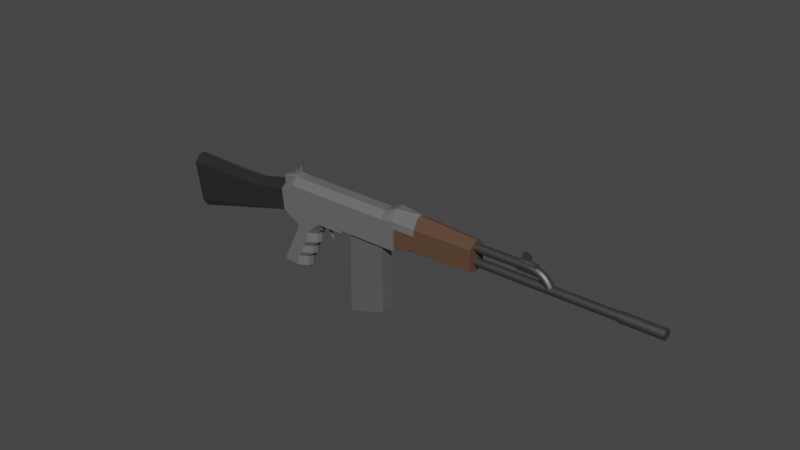 # Source: rifle.blend  (saved by Blender 2.91.10; exported with 4.5.12 LTS)
import bpy
from mathutils import Matrix  # noqa: F401  (used for matrix-valued properties, if any)

bpy.ops.wm.read_factory_settings(use_empty=True)
scene = bpy.context.scene
scene.name = 'Scene'

# ---- collections
col_collection = bpy.data.collections.new('Collection'); scene.collection.children.link(col_collection)

# ---- materials (node trees are filled in below, after node groups)
mat_material_001 = bpy.data.materials.new('Material.001')
mat_material_001.use_transparent_shadow = False
mat_material_004 = bpy.data.materials.new('Material.004')
mat_material_004.use_transparent_shadow = False
mat_material_003 = bpy.data.materials.new('Material.003')
mat_material_003.use_transparent_shadow = False
mat_material_002 = bpy.data.materials.new('Material.002')
mat_material_002.use_transparent_shadow = False
mat_material_005 = bpy.data.materials.new('Material.005')
mat_material_005.use_transparent_shadow = False
mat_material = bpy.data.materials.new('Material')
mat_material.use_transparent_shadow = False

# ---- material node trees
mat_material_001.use_nodes = True; mat_material_001.node_tree.nodes.clear()
_N = mat_material_001.node_tree.nodes; _L = mat_material_001.node_tree.links
n0 = _N.new('ShaderNodeBsdfPrincipled'); n0.name = 'Principled BSDF'; n0.location = (10, 300)
n0.distribution = 'GGX'
n0.subsurface_method = 'BURLEY'
n0.inputs[0].default_value = (0.237, 0.237, 0.237, 1.0)
n0.inputs[1].default_value = 0.5
n0.inputs[3].default_value = 1.45
n0.inputs[27].default_value = (0.0, 0.0, 0.0, 1.0)
n0.inputs[28].default_value = 1.0
n1 = _N.new('ShaderNodeOutputMaterial'); n1.name = 'Material Output'; n1.location = (300, 300)
_L.new(n0.outputs[0], n1.inputs[0])
n1.is_active_output = True
mat_material_004.use_nodes = True; mat_material_004.node_tree.nodes.clear()
_N = mat_material_004.node_tree.nodes; _L = mat_material_004.node_tree.links
n0 = _N.new('ShaderNodeBsdfPrincipled'); n0.name = 'Principled BSDF'; n0.location = (10, 300)
n0.distribution = 'GGX'
n0.subsurface_method = 'BURLEY'
n0.inputs[0].default_value = (0.1336, 0.1336, 0.1336, 1.0)
n0.inputs[1].default_value = 0.85
n0.inputs[3].default_value = 1.45
n0.inputs[27].default_value = (0.0, 0.0, 0.0, 1.0)
n0.inputs[28].default_value = 1.0
n1 = _N.new('ShaderNodeOutputMaterial'); n1.name = 'Material Output'; n1.location = (300, 300)
_L.new(n0.outputs[0], n1.inputs[0])
n1.is_active_output = True
mat_material_003.use_nodes = True; mat_material_003.node_tree.nodes.clear()
_N = mat_material_003.node_tree.nodes; _L = mat_material_003.node_tree.links
n0 = _N.new('ShaderNodeBsdfPrincipled'); n0.name = 'Principled BSDF'; n0.location = (10, 300)
n0.distribution = 'GGX'
n0.subsurface_method = 'BURLEY'
n0.inputs[0].default_value = (0.1088, 0.06238, 0.04026, 1.0)
n0.inputs[2].default_value = 1.0
n0.inputs[3].default_value = 1.45
n0.inputs[13].default_value = 0.0
n0.inputs[27].default_value = (0.0, 0.0, 0.0, 1.0)
n0.inputs[28].default_value = 1.0
n1 = _N.new('ShaderNodeOutputMaterial'); n1.name = 'Material Output'; n1.location = (300, 300)
_L.new(n0.outputs[0], n1.inputs[0])
n1.is_active_output = True
mat_material_002.use_nodes = True; mat_material_002.node_tree.nodes.clear()
_N = mat_material_002.node_tree.nodes; _L = mat_material_002.node_tree.links
n0 = _N.new('ShaderNodeBsdfPrincipled'); n0.name = 'Principled BSDF'; n0.location = (10, 300)
n0.distribution = 'GGX'
n0.subsurface_method = 'BURLEY'
n0.inputs[0].default_value = (0.1878, 0.1878, 0.1878, 1.0)
n0.inputs[1].default_value = 0.5
n0.inputs[3].default_value = 1.45
n0.inputs[27].default_value = (0.0, 0.0, 0.0, 1.0)
n0.inputs[28].default_value = 1.0
n1 = _N.new('ShaderNodeOutputMaterial'); n1.name = 'Material Output'; n1.location = (300, 300)
_L.new(n0.outputs[0], n1.inputs[0])
n1.is_active_output = True
mat_material_005.use_nodes = True; mat_material_005.node_tree.nodes.clear()
_N = mat_material_005.node_tree.nodes; _L = mat_material_005.node_tree.links
n0 = _N.new('ShaderNodeBsdfPrincipled'); n0.name = 'Principled BSDF'; n0.location = (10, 300)
n0.distribution = 'GGX'
n0.subsurface_method = 'BURLEY'
n0.inputs[0].default_value = (0.1401, 0.1401, 0.1401, 1.0)
n0.inputs[1].default_value = 0.85
n0.inputs[3].default_value = 1.45
n0.inputs[27].default_value = (0.0, 0.0, 0.0, 1.0)
n0.inputs[28].default_value = 1.0
n1 = _N.new('ShaderNodeOutputMaterial'); n1.name = 'Material Output'; n1.location = (300, 300)
_L.new(n0.outputs[0], n1.inputs[0])
n1.is_active_output = True
mat_material.use_nodes = True; mat_material.node_tree.nodes.clear()
_N = mat_material.node_tree.nodes; _L = mat_material.node_tree.links
n0 = _N.new('ShaderNodeBsdfPrincipled'); n0.name = 'Principled BSDF'; n0.location = (10, 300)
n0.distribution = 'GGX'
n0.subsurface_method = 'BURLEY'
n0.inputs[0].default_value = (0.04721, 0.04721, 0.04721, 1.0)
n0.inputs[1].default_value = 0.5
n0.inputs[2].default_value = 0.0
n0.inputs[3].default_value = 1.45
n0.inputs[27].default_value = (0.0, 0.0, 0.0, 1.0)
n0.inputs[28].default_value = 1.0
n1 = _N.new('ShaderNodeOutputMaterial'); n1.name = 'Material Output'; n1.location = (300, 300)
_L.new(n0.outputs[0], n1.inputs[0])
n1.is_active_output = True

# ---- world
world_world = bpy.data.worlds.new('World'); scene.world = world_world
world_world.use_nodes = True; world_world.node_tree.nodes.clear()
_N = world_world.node_tree.nodes; _L = world_world.node_tree.links
n0 = _N.new('ShaderNodeOutputWorld'); n0.name = 'World Output'; n0.location = (300, 300)
n1 = _N.new('ShaderNodeBackground'); n1.name = 'Background'; n1.location = (10, 300)
n1.inputs[0].default_value = (0.05088, 0.05088, 0.05088, 1.0)
_L.new(n1.outputs[0], n0.inputs[0])
n0.is_active_output = True
world_world.color = (0.05088, 0.05088, 0.05088)
world_world.use_sun_shadow = False
world_world.sun_shadow_jitter_overblur = 0.0

# ---- meshes
me_cube = bpy.data.meshes.new('Cube')
me_cube.from_pydata([(-1.047, -1.0, 0.1898), (-0.924, -1.0, 0.4646), (-1.047, 1.0, 0.1898), (-0.924, 1.0, 0.4646), (0.2502, -1.0, 0.4732), (0.1264, -1.0, 0.4629), (0.2502, 1.0, 0.4732), (0.1264, 1.0, 0.4629), (-0.8954, -1.0, -0.3387), (-0.8954, 1.0, -0.3387), (-0.7679, 1.0, -0.05779), (-1.064, 1.0, -0.3347), (-1.07, -1.0, 0.3928), (-1.07, 1.0, 0.3928), (-0.8641, -1.0, 0.08577), (-0.8641, 1.0, 0.08577), (-0.8364, 1.0, -0.1935), (-0.8364, -1.0, -0.1935), (-0.7679, -1.0, -0.05779), (-1.064, -1.0, -0.3347), (-0.8896, -1.0, -0.2423), (-0.8896, 1.0, -0.2423), (-0.8338, -1.0, -0.1161), (-0.8338, 1.0, -0.1161), (0.4816, -0.9255, 0.4741), (0.4816, 0.9255, 0.4741), (-0.3367, 1.0, 0.1702), (-0.3367, -1.0, 0.1702), (-0.7151, 1.0, 0.08929), (-0.7151, -1.0, 0.08929), (-0.77, 1.0, 0.03632), (-0.77, -1.0, 0.03632), (-0.616, -1.0, 0.1675), (-0.616, 1.0, 0.1675), (0.2616, -1.0, 0.2), (0.2616, 1.0, 0.2), (-0.327, 1.0, 0.2001), (-0.327, -1.0, 0.2001), (0.2615, -1.0, 0.4105), (0.2615, 1.0, 0.4105), (0.4802, -1.0, 0.4105), (0.4802, 1.0, 0.4105), (-1.047, 0.0, 0.1569), (-0.924, 0.0, 0.5404), (0.2502, 0.0, 0.5839), (0.1264, 0.0, 0.5328), (-1.134, 0.0, -0.3347), (-0.9007, 0.0, 0.08577), (-0.6719, 0.0, -0.05779), (-0.7994, 0.0, -0.3387), (-0.7404, 0.0, -0.1935), (-0.7937, 0.0, -0.2423), (-1.07, 0.0, 0.4702), (-0.7378, 0.0, -0.1161), (0.4816, 0.0, 0.5825), (-0.3367, 0.0, 0.1702), (-0.6192, 0.0, 0.08929), (-0.674, 0.0, 0.03632), (-0.616, 0.0, 0.1675), (0.2616, 0.0, 0.2), (-0.327, 0.0, 0.2001), (0.2615, 0.0, 0.4105), (0.4802, 0.0, 0.4105), (-0.924, 0.5, 0.5404), (0.2502, 0.5, 0.5839), (-1.07, 0.5, 0.4359), (-1.047, 0.5, 0.1681), (0.1264, 0.5, 0.5328), (-1.116, 0.5, -0.3347), (-0.8921, 0.5, 0.08577), (-0.6857, 0.5, -0.05779), (-0.8132, 0.5, -0.3387), (-0.7542, 0.5, -0.1935), (-0.8075, 0.5, -0.2423), (-0.7516, 0.5, -0.1161), (0.4816, 0.5, 0.5569), (-0.3367, 0.5, 0.1702), (-0.633, 0.5, 0.08929), (-0.6878, 0.5, 0.03632), (-0.616, 0.5, 0.1675), (0.2616, 0.5, 0.2), (-0.327, 0.5, 0.2001), (0.2615, 0.5, 0.4105), (0.4802, 0.5, 0.4105), (-1.047, -0.5, 0.1681), (0.1264, -0.5, 0.5328), (-1.116, -0.5, -0.3347), (-0.8921, -0.5, 0.08577), (-0.6857, -0.5, -0.05779), (-0.8132, -0.5, -0.3387), (-0.7542, -0.5, -0.1935), (-0.8075, -0.5, -0.2423), (-0.7516, -0.5, -0.1161), (0.4816, -0.5, 0.5569), (-0.3367, -0.5, 0.1702), (-0.633, -0.5, 0.08929), (-0.6878, -0.5, 0.03632), (-0.616, -0.5, 0.1675), (0.2616, -0.5, 0.2), (-0.327, -0.5, 0.2001), (0.2615, -0.5, 0.4105), (0.4802, -0.5, 0.4105), (-0.924, -0.5, 0.5404), (0.2502, -0.5, 0.5839), (-1.07, -0.5, 0.4359)], [], [(65, 63, 3, 13), (86, 89, 8, 19), (84, 87, 14, 0), (95, 97, 32, 29), (93, 103, 4, 24), (85, 102, 1, 5), (90, 92, 22, 17), (101, 93, 24, 40), (92, 88, 18, 22), (89, 91, 20, 8), (96, 95, 29, 31), (99, 98, 34, 37), (94, 99, 37, 27), (103, 85, 5, 4), (12, 0, 2, 13), (98, 100, 38, 34), (13, 65, 52, 104, 12), (97, 94, 27, 32), (91, 90, 17, 20), (87, 86, 19, 14), (88, 96, 31, 18), (100, 101, 40, 38), (82, 83, 62, 61), (70, 78, 57, 48), (69, 68, 46, 47), (73, 72, 50, 51), (79, 76, 55, 58), (80, 82, 61, 59), (64, 67, 45, 44), (76, 81, 60, 55), (81, 80, 59, 60), (78, 77, 56, 57), (71, 73, 51, 49), (74, 70, 48, 53), (83, 75, 54, 62), (72, 74, 53, 50), (67, 63, 43, 45), (75, 64, 44, 54), (77, 79, 58, 56), (66, 69, 47, 42), (68, 71, 49, 46), (104, 102, 43, 52), (11, 9, 71, 68), (2, 15, 69, 66), (28, 33, 79, 77), (25, 6, 64, 75), (7, 3, 63, 67), (16, 23, 74, 72), (41, 25, 75, 83), (23, 10, 70, 74), (9, 21, 73, 71), (30, 28, 77, 78), (36, 35, 80, 81), (26, 36, 81, 76), (6, 7, 67, 64), (35, 39, 82, 80), (33, 26, 76, 79), (21, 16, 72, 73), (15, 11, 68, 69), (10, 30, 78, 70), (39, 41, 83, 82), (52, 43, 63, 65), (12, 1, 102, 104), (61, 62, 101, 100), (48, 57, 96, 88), (47, 46, 86, 87), (51, 50, 90, 91), (58, 55, 94, 97), (59, 61, 100, 98), (44, 45, 85, 103), (55, 60, 99, 94), (60, 59, 98, 99), (57, 56, 95, 96), (49, 51, 91, 89), (53, 48, 88, 92), (62, 54, 93, 101), (50, 53, 92, 90), (45, 43, 102, 85), (54, 44, 103, 93), (56, 58, 97, 95), (42, 47, 87, 84), (46, 49, 89, 86), (84, 0, 2, 66, 42), (1, 12, 0, 14, 19, 8, 20, 17, 22, 18, 31, 29, 32, 27, 37, 34, 38, 40, 24, 4, 5), (15, 2, 13, 3, 7, 6, 25, 41, 39, 35, 36, 26, 33, 28, 30, 10, 23, 16, 21, 9, 11)])
_uv = me_cube.uv_layers.new(name='UVMap')
_uv.uv.foreach_set('vector', [0.5627, 0.1875, 0.625, 0.1875, 0.625, 0.25, 0.5627, 0.25, 0.2812, 0.6875, 0.3125, 0.6875, 0.3125, 0.75, 0.2812, 0.75, 0.125, 0.6875, 0.25, 0.6875, 0.25, 0.75, 0.125, 0.75, 0.3477, 0.6875, 0.3496, 0.6875, 0.3496, 0.75, 0.3477, 0.75, 0.3594, 0.6875, 0.375, 0.6875, 0.375, 0.75, 0.3594, 0.75, 0.625, 0.6875, 0.875, 0.6875, 0.875, 0.75, 0.625, 0.75, 0.3281, 0.6875, 0.3359, 0.6875, 0.3359, 0.75, 0.3281, 0.75, 0.3584, 0.6875, 0.3594, 0.6875, 0.3594, 0.75, 0.3584, 0.75, 0.3359, 0.6875, 0.3438, 0.6875, 0.3438, 0.75, 0.3359, 0.75, 0.3125, 0.6875, 0.3203, 0.6875, 0.3203, 0.75, 0.3125, 0.75, 0.3457, 0.6875, 0.3477, 0.6875, 0.3477, 0.75, 0.3457, 0.75, 0.3535, 0.6875, 0.3555, 0.6875, 0.3555, 0.75, 0.3535, 0.75, 0.3516, 0.6875, 0.3535, 0.6875, 0.3535, 0.75, 0.3516, 0.75, 0.375, 0.6875, 0.625, 0.6875, 0.625, 0.75, 0.375, 0.75, 0.0, 0.0, 0.0, 0.0, 0.0, 0.0, 0.0, 0.0, 0.3555, 0.6875, 0.3574, 0.6875, 0.3574, 0.75, 0.3555, 0.75, 0.5627, 0.25, 0.5627, 0.1875, 0.5627, 0.125, 0.5627, 0.0625, 0.5627, 0.0, 0.3496, 0.6875, 0.3516, 0.6875, 0.3516, 0.75, 0.3496, 0.75, 0.3203, 0.6875, 0.3281, 0.6875, 0.3281, 0.75, 0.3203, 0.75, 0.25, 0.6875, 0.2812, 0.6875, 0.2812, 0.75, 0.25, 0.75, 0.3438, 0.6875, 0.3457, 0.6875, 0.3457, 0.75, 0.3438, 0.75, 0.3574, 0.6875, 0.3584, 0.6875, 0.3584, 0.75, 0.3574, 0.75, 0.3574, 0.5625, 0.3584, 0.5625, 0.3584, 0.625, 0.3574, 0.625, 0.3438, 0.5625, 0.3457, 0.5625, 0.3457, 0.625, 0.3438, 0.625, 0.25, 0.5625, 0.2812, 0.5625, 0.2812, 0.625, 0.25, 0.625, 0.3203, 0.5625, 0.3281, 0.5625, 0.3281, 0.625, 0.3203, 0.625, 0.3496, 0.5625, 0.3516, 0.5625, 0.3516, 0.625, 0.3496, 0.625, 0.3555, 0.5625, 0.3574, 0.5625, 0.3574, 0.625, 0.3555, 0.625, 0.375, 0.5625, 0.625, 0.5625, 0.625, 0.625, 0.375, 0.625, 0.3516, 0.5625, 0.3535, 0.5625, 0.3535, 0.625, 0.3516, 0.625, 0.3535, 0.5625, 0.3555, 0.5625, 0.3555, 0.625, 0.3535, 0.625, 0.3457, 0.5625, 0.3477, 0.5625, 0.3477, 0.625, 0.3457, 0.625, 0.3125, 0.5625, 0.3203, 0.5625, 0.3203, 0.625, 0.3125, 0.625, 0.3359, 0.5625, 0.3438, 0.5625, 0.3438, 0.625, 0.3359, 0.625, 0.3584, 0.5625, 0.3594, 0.5625, 0.3594, 0.625, 0.3584, 0.625, 0.3281, 0.5625, 0.3359, 0.5625, 0.3359, 0.625, 0.3281, 0.625, 0.625, 0.5625, 0.875, 0.5625, 0.875, 0.625, 0.625, 0.625, 0.3594, 0.5625, 0.375, 0.5625, 0.375, 0.625, 0.3594, 0.625, 0.3477, 0.5625, 0.3496, 0.5625, 0.3496, 0.625, 0.3477, 0.625, 0.125, 0.5625, 0.25, 0.5625, 0.25, 0.625, 0.125, 0.625, 0.2812, 0.5625, 0.3125, 0.5625, 0.3125, 0.625, 0.2812, 0.625, 0.5627, 0.0625, 0.625, 0.0625, 0.625, 0.125, 0.5627, 0.125, 0.2812, 0.5, 0.3125, 0.5, 0.3125, 0.5625, 0.2812, 0.5625, 0.125, 0.5, 0.25, 0.5, 0.25, 0.5625, 0.125, 0.5625, 0.3477, 0.5, 0.3496, 0.5, 0.3496, 0.5625, 0.3477, 0.5625, 0.3594, 0.5, 0.375, 0.5, 0.375, 0.5625, 0.3594, 0.5625, 0.625, 0.5, 0.875, 0.5, 0.875, 0.5625, 0.625, 0.5625, 0.3281, 0.5, 0.3359, 0.5, 0.3359, 0.5625, 0.3281, 0.5625, 0.3584, 0.5, 0.3594, 0.5, 0.3594, 0.5625, 0.3584, 0.5625, 0.3359, 0.5, 0.3438, 0.5, 0.3438, 0.5625, 0.3359, 0.5625, 0.3125, 0.5, 0.3203, 0.5, 0.3203, 0.5625, 0.3125, 0.5625, 0.3457, 0.5, 0.3477, 0.5, 0.3477, 0.5625, 0.3457, 0.5625, 0.3535, 0.5, 0.3555, 0.5, 0.3555, 0.5625, 0.3535, 0.5625, 0.3516, 0.5, 0.3535, 0.5, 0.3535, 0.5625, 0.3516, 0.5625, 0.375, 0.5, 0.625, 0.5, 0.625, 0.5625, 0.375, 0.5625, 0.3555, 0.5, 0.3574, 0.5, 0.3574, 0.5625, 0.3555, 0.5625, 0.3496, 0.5, 0.3516, 0.5, 0.3516, 0.5625, 0.3496, 0.5625, 0.3203, 0.5, 0.3281, 0.5, 0.3281, 0.5625, 0.3203, 0.5625, 0.25, 0.5, 0.2812, 0.5, 0.2812, 0.5625, 0.25, 0.5625, 0.3438, 0.5, 0.3457, 0.5, 0.3457, 0.5625, 0.3438, 0.5625, 0.3574, 0.5, 0.3584, 0.5, 0.3584, 0.5625, 0.3574, 0.5625, 0.5627, 0.125, 0.625, 0.125, 0.625, 0.1875, 0.5627, 0.1875, 0.5627, 0.0, 0.625, 0.0, 0.625, 0.0625, 0.5627, 0.0625, 0.3574, 0.625, 0.3584, 0.625, 0.3584, 0.6875, 0.3574, 0.6875, 0.3438, 0.625, 0.3457, 0.625, 0.3457, 0.6875, 0.3438, 0.6875, 0.25, 0.625, 0.2812, 0.625, 0.2812, 0.6875, 0.25, 0.6875, 0.3203, 0.625, 0.3281, 0.625, 0.3281, 0.6875, 0.3203, 0.6875, 0.3496, 0.625, 0.3516, 0.625, 0.3516, 0.6875, 0.3496, 0.6875, 0.3555, 0.625, 0.3574, 0.625, 0.3574, 0.6875, 0.3555, 0.6875, 0.375, 0.625, 0.625, 0.625, 0.625, 0.6875, 0.375, 0.6875, 0.3516, 0.625, 0.3535, 0.625, 0.3535, 0.6875, 0.3516, 0.6875, 0.3535, 0.625, 0.3555, 0.625, 0.3555, 0.6875, 0.3535, 0.6875, 0.3457, 0.625, 0.3477, 0.625, 0.3477, 0.6875, 0.3457, 0.6875, 0.3125, 0.625, 0.3203, 0.625, 0.3203, 0.6875, 0.3125, 0.6875, 0.3359, 0.625, 0.3438, 0.625, 0.3438, 0.6875, 0.3359, 0.6875, 0.3584, 0.625, 0.3594, 0.625, 0.3594, 0.6875, 0.3584, 0.6875, 0.3281, 0.625, 0.3359, 0.625, 0.3359, 0.6875, 0.3281, 0.6875, 0.625, 0.625, 0.875, 0.625, 0.875, 0.6875, 0.625, 0.6875, 0.3594, 0.625, 0.375, 0.625, 0.375, 0.6875, 0.3594, 0.6875, 0.3477, 0.625, 0.3496, 0.625, 0.3496, 0.6875, 0.3477, 0.6875, 0.125, 0.625, 0.25, 0.625, 0.25, 0.6875, 0.125, 0.6875, 0.2812, 0.625, 0.3125, 0.625, 0.3125, 0.6875, 0.2812, 0.6875, 0.125, 0.6875, 0.0, 0.0, 0.125, 0.5, 0.125, 0.5625, 0.125, 0.625, 0.875, 0.75, 0.0, 0.0, 0.125, 0.75, 0.25, 0.75, 0.2812, 0.75, 0.3125, 0.75, 0.3203, 0.75, 0.3281, 0.75, 0.3359, 0.75, 0.3438, 0.75, 0.3457, 0.75, 0.3477, 0.75, 0.3496, 0.75, 0.3516, 0.75, 0.3535, 0.75, 0.3555, 0.75, 0.3574, 0.75, 0.3584, 0.75, 0.3594, 0.75, 0.375, 0.75, 0.625, 0.75, 0.25, 0.5, 0.0, 0.0, 0.5627, 0.25, 0.875, 0.5, 0.625, 0.5, 0.375, 0.5, 0.3594, 0.5, 0.3584, 0.5, 0.3574, 0.5, 0.3555, 0.5, 0.3535, 0.5, 0.3516, 0.5, 0.3496, 0.5, 0.3477, 0.5, 0.3457, 0.5, 0.3438, 0.5, 0.3359, 0.5, 0.3281, 0.5, 0.3203, 0.5, 0.3125, 0.5, 0.2812, 0.5])
me_cube.materials.append(mat_material_001)
me_cube.use_remesh_fix_poles = True
me_cube.use_remesh_preserve_attributes = False
me_cube.use_mirror_vertex_groups = False
me_cube.update()
me_cylinder = bpy.data.meshes.new('Cylinder')
me_cylinder.from_pydata([(0.0, 0.05, -0.25), (0.0, 0.05, 0.25), (0.009755, 0.04904, -0.25), (0.009755, 0.04904, 0.25), (0.01913, 0.04619, -0.25), (0.01913, 0.04619, 0.25), (0.02778, 0.04157, -0.25), (0.02778, 0.04157, 0.25), (0.03536, 0.03536, -0.25), (0.03536, 0.03536, 0.25), (0.04157, 0.02778, -0.25), (0.04157, 0.02778, 0.25), (0.04619, 0.01913, -0.25), (0.04619, 0.01913, 0.25), (0.04904, 0.009755, -0.25), (0.04904, 0.009755, 0.25), (0.05, 3.775e-09, -0.25), (0.05, 3.775e-09, 0.25), (0.04904, -0.009755, -0.25), (0.04904, -0.009755, 0.25), (0.04619, -0.01913, -0.25), (0.04619, -0.01913, 0.25), (0.04157, -0.02778, -0.25), (0.04157, -0.02778, 0.25), (0.03536, -0.03536, -0.25), (0.03536, -0.03536, 0.25), (0.02778, -0.04157, -0.25), (0.02778, -0.04157, 0.25), (0.01913, -0.04619, -0.25), (0.01913, -0.04619, 0.25), (0.009755, -0.04904, -0.25), (0.009755, -0.04904, 0.25), (-1.629e-08, -0.05, -0.25), (-1.629e-08, -0.05, 0.25), (-0.009755, -0.04904, -0.25), (-0.009755, -0.04904, 0.25), (-0.01913, -0.04619, -0.25), (-0.01913, -0.04619, 0.25), (-0.02778, -0.04157, -0.25), (-0.02778, -0.04157, 0.25), (-0.03536, -0.03536, -0.25), (-0.03536, -0.03536, 0.25), (-0.04157, -0.02778, -0.25), (-0.04157, -0.02778, 0.25), (-0.04619, -0.01913, -0.25), (-0.04619, -0.01913, 0.25), (-0.04904, -0.009754, -0.25), (-0.04904, -0.009754, 0.25), (-0.05, 4.828e-08, -0.25), (-0.05, 4.828e-08, 0.25), (-0.04904, 0.009755, -0.25), (-0.04904, 0.009755, 0.25), (-0.04619, 0.01913, -0.25), (-0.04619, 0.01913, 0.25), (-0.04157, 0.02778, -0.25), (-0.04157, 0.02778, 0.25), (-0.03536, 0.03536, -0.25), (-0.03536, 0.03536, 0.25), (-0.02778, 0.04157, -0.25), (-0.02778, 0.04157, 0.25), (-0.01913, 0.04619, -0.25), (-0.01913, 0.04619, 0.25), (-0.009754, 0.04904, -0.25), (-0.009754, 0.04904, 0.25)], [], [(0, 1, 3, 2), (2, 3, 5, 4), (4, 5, 7, 6), (6, 7, 9, 8), (8, 9, 11, 10), (10, 11, 13, 12), (12, 13, 15, 14), (14, 15, 17, 16), (16, 17, 19, 18), (18, 19, 21, 20), (20, 21, 23, 22), (22, 23, 25, 24), (24, 25, 27, 26), (26, 27, 29, 28), (28, 29, 31, 30), (30, 31, 33, 32), (32, 33, 35, 34), (34, 35, 37, 36), (36, 37, 39, 38), (38, 39, 41, 40), (40, 41, 43, 42), (42, 43, 45, 44), (44, 45, 47, 46), (46, 47, 49, 48), (48, 49, 51, 50), (50, 51, 53, 52), (52, 53, 55, 54), (54, 55, 57, 56), (56, 57, 59, 58), (58, 59, 61, 60), (3, 1, 63, 61, 59, 57, 55, 53, 51, 49, 47, 45, 43, 41, 39, 37, 35, 33, 31, 29, 27, 25, 23, 21, 19, 17, 15, 13, 11, 9, 7, 5), (60, 61, 63, 62), (62, 63, 1, 0), (0, 2, 4, 6, 8, 10, 12, 14, 16, 18, 20, 22, 24, 26, 28, 30, 32, 34, 36, 38, 40, 42, 44, 46, 48, 50, 52, 54, 56, 58, 60, 62)])
_uv = me_cylinder.uv_layers.new(name='UVMap')
_uv.uv.foreach_set('vector', [1.0, 0.5, 1.0, 1.0, 0.9688, 1.0, 0.9688, 0.5, 0.9688, 0.5, 0.9688, 1.0, 0.9375, 1.0, 0.9375, 0.5, 0.9375, 0.5, 0.9375, 1.0, 0.9062, 1.0, 0.9062, 0.5, 0.9062, 0.5, 0.9062, 1.0, 0.875, 1.0, 0.875, 0.5, 0.875, 0.5, 0.875, 1.0, 0.8438, 1.0, 0.8438, 0.5, 0.8438, 0.5, 0.8438, 1.0, 0.8125, 1.0, 0.8125, 0.5, 0.8125, 0.5, 0.8125, 1.0, 0.7812, 1.0, 0.7812, 0.5, 0.7812, 0.5, 0.7812, 1.0, 0.75, 1.0, 0.75, 0.5, 0.75, 0.5, 0.75, 1.0, 0.7188, 1.0, 0.7188, 0.5, 0.7188, 0.5, 0.7188, 1.0, 0.6875, 1.0, 0.6875, 0.5, 0.6875, 0.5, 0.6875, 1.0, 0.6562, 1.0, 0.6562, 0.5, 0.6562, 0.5, 0.6562, 1.0, 0.625, 1.0, 0.625, 0.5, 0.625, 0.5, 0.625, 1.0, 0.5938, 1.0, 0.5938, 0.5, 0.5938, 0.5, 0.5938, 1.0, 0.5625, 1.0, 0.5625, 0.5, 0.5625, 0.5, 0.5625, 1.0, 0.5312, 1.0, 0.5312, 0.5, 0.5312, 0.5, 0.5312, 1.0, 0.5, 1.0, 0.5, 0.5, 0.5, 0.5, 0.5, 1.0, 0.4688, 1.0, 0.4688, 0.5, 0.4688, 0.5, 0.4688, 1.0, 0.4375, 1.0, 0.4375, 0.5, 0.4375, 0.5, 0.4375, 1.0, 0.4062, 1.0, 0.4062, 0.5, 0.4062, 0.5, 0.4062, 1.0, 0.375, 1.0, 0.375, 0.5, 0.375, 0.5, 0.375, 1.0, 0.3438, 1.0, 0.3438, 0.5, 0.3438, 0.5, 0.3438, 1.0, 0.3125, 1.0, 0.3125, 0.5, 0.3125, 0.5, 0.3125, 1.0, 0.2812, 1.0, 0.2812, 0.5, 0.2812, 0.5, 0.2812, 1.0, 0.25, 1.0, 0.25, 0.5, 0.25, 0.5, 0.25, 1.0, 0.2188, 1.0, 0.2188, 0.5, 0.2188, 0.5, 0.2188, 1.0, 0.1875, 1.0, 0.1875, 0.5, 0.1875, 0.5, 0.1875, 1.0, 0.1562, 1.0, 0.1562, 0.5, 0.1562, 0.5, 0.1562, 1.0, 0.125, 1.0, 0.125, 0.5, 0.125, 0.5, 0.125, 1.0, 0.09375, 1.0, 0.09375, 0.5, 0.09375, 0.5, 0.09375, 1.0, 0.0625, 1.0, 0.0625, 0.5, 0.2968, 0.4854, 0.25, 0.49, 0.2032, 0.4854, 0.1582, 0.4717, 0.1167, 0.4496, 0.08029, 0.4197, 0.05045, 0.3833, 0.02827, 0.3418, 0.01461, 0.2968, 0.01, 0.25, 0.01461, 0.2032, 0.02827, 0.1582, 0.05045, 0.1167, 0.08029, 0.08029, 0.1167, 0.05045, 0.1582, 0.02827, 0.2032, 0.01461, 0.25, 0.01, 0.2968, 0.01461, 0.3418, 0.02827, 0.3833, 0.05045, 0.4197, 0.08029, 0.4496, 0.1167, 0.4717, 0.1582, 0.4854, 0.2032, 0.49, 0.25, 0.4854, 0.2968, 0.4717, 0.3418, 0.4496, 0.3833, 0.4197, 0.4197, 0.3833, 0.4496, 0.3418, 0.4717, 0.0625, 0.5, 0.0625, 1.0, 0.03125, 1.0, 0.03125, 0.5, 0.03125, 0.5, 0.03125, 1.0, 0.0, 1.0, 0.0, 0.5, 0.75, 0.49, 0.7968, 0.4854, 0.8418, 0.4717, 0.8833, 0.4496, 0.9197, 0.4197, 0.9496, 0.3833, 0.9717, 0.3418, 0.9854, 0.2968, 0.99, 0.25, 0.9854, 0.2032, 0.9717, 0.1582, 0.9496, 0.1167, 0.9197, 0.08029, 0.8833, 0.05045, 0.8418, 0.02827, 0.7968, 0.01461, 0.75, 0.01, 0.7032, 0.01461, 0.6582, 0.02827, 0.6167, 0.05045, 0.5803, 0.08029, 0.5504, 0.1167, 0.5283, 0.1582, 0.5146, 0.2032, 0.51, 0.25, 0.5146, 0.2968, 0.5283, 0.3418, 0.5504, 0.3833, 0.5803, 0.4197, 0.6167, 0.4496, 0.6582, 0.4717, 0.7032, 0.4854])
me_cylinder.materials.append(mat_material_004)
me_cylinder.use_remesh_fix_poles = True
me_cylinder.use_remesh_preserve_attributes = False
me_cylinder.use_mirror_vertex_groups = False
me_cylinder.update()
me_cube_001 = bpy.data.meshes.new('Cube.001')
me_cube_001.from_pydata([(-1.306, -1.0, 0.268), (-1.011, -1.0, 0.6324), (-1.306, 1.0, 0.268), (-1.011, 1.0, 0.6324), (-1.04, -1.0, 0.3577), (-0.2203, -1.0, 0.646), (-1.04, 1.0, 0.3577), (-0.2203, 1.0, 0.646), (-1.011, -1.0, 0.5539), (-1.011, 1.0, 0.5539), (-0.2174, 1.0, 0.3839), (-0.2174, -1.0, 0.3839), (-1.304, 1.0, 0.5531), (-0.2695, 1.0, 0.3727), (-0.2695, -1.0, 0.3727), (-1.304, -1.0, 0.5531), (-1.306, 0.0, 0.268), (-1.013, 0.0, 0.7704), (-1.04, 0.0, 0.2801), (-0.2203, 0.0, 0.7266), (-0.2174, 0.0, 0.346), (-1.011, 0.0, 0.5539), (-1.304, 0.0, 0.5531), (-0.2695, 0.0, 0.329), (-1.306, -0.5, 0.268), (-0.2203, -0.5, 0.6995), (-0.2174, -0.5, 0.3569), (-0.2695, -0.5, 0.3515), (-1.013, -0.5, 0.7433), (-1.04, -0.5, 0.3138), (-1.011, -0.5, 0.5539), (-1.304, -0.5, 0.5531), (-1.013, 0.5, 0.7433), (-1.04, 0.5, 0.3138), (-1.011, 0.5, 0.5539), (-1.304, 0.5, 0.5531), (-1.306, 0.5, 0.268), (-0.2203, 0.5, 0.6995), (-0.2174, 0.5, 0.3569), (-0.2695, 0.5, 0.3515)], [], [(34, 32, 3, 9), (9, 3, 7, 10), (26, 25, 5, 11), (11, 5, 1, 8), (24, 29, 4, 0), (25, 28, 1, 5), (14, 11, 8, 15), (27, 26, 11, 14), (12, 9, 10, 13), (35, 34, 9, 12), (36, 35, 12, 2), (2, 12, 13, 6), (29, 27, 14, 4), (4, 14, 15, 0), (33, 39, 23, 18), (24, 31, 22, 16), (31, 30, 21, 22), (39, 38, 20, 23), (37, 32, 17, 19), (36, 33, 18, 16), (38, 37, 19, 20), (30, 28, 17, 21), (8, 1, 28, 30), (15, 8, 30, 31), (0, 15, 31, 24), (18, 23, 27, 29), (23, 20, 26, 27), (19, 17, 28, 25), (16, 18, 29, 24), (20, 19, 25, 26), (10, 7, 37, 38), (2, 6, 33, 36), (7, 3, 32, 37), (13, 10, 38, 39), (6, 13, 39, 33), (16, 22, 35, 36), (22, 21, 34, 35), (21, 17, 32, 34)])
_uv = me_cube_001.uv_layers.new(name='UVMap')
_uv.uv.foreach_set('vector', [0.5, 0.1875, 0.625, 0.1875, 0.625, 0.25, 0.5, 0.25, 0.5, 0.25, 0.625, 0.25, 0.625, 0.5, 0.5, 0.5, 0.5, 0.6875, 0.625, 0.6875, 0.625, 0.75, 0.5, 0.75, 0.5, 0.75, 0.625, 0.75, 0.625, 1.0, 0.5, 1.0, 0.125, 0.6875, 0.375, 0.6875, 0.375, 0.75, 0.125, 0.75, 0.625, 0.6875, 0.875, 0.6875, 0.875, 0.75, 0.625, 0.75, 0.4375, 0.75, 0.5, 0.75, 0.5, 1.0, 0.4375, 1.0, 0.4375, 0.6875, 0.5, 0.6875, 0.5, 0.75, 0.4375, 0.75, 0.4375, 0.25, 0.5, 0.25, 0.5, 0.5, 0.4375, 0.5, 0.4375, 0.1875, 0.5, 0.1875, 0.5, 0.25, 0.4375, 0.25, 0.375, 0.1875, 0.4375, 0.1875, 0.4375, 0.25, 0.375, 0.25, 0.375, 0.25, 0.4375, 0.25, 0.4375, 0.5, 0.375, 0.5, 0.375, 0.6875, 0.4375, 0.6875, 0.4375, 0.75, 0.375, 0.75, 0.375, 0.75, 0.4375, 0.75, 0.4375, 1.0, 0.375, 1.0, 0.375, 0.5625, 0.4375, 0.5625, 0.4375, 0.625, 0.375, 0.625, 0.375, 0.0625, 0.4375, 0.0625, 0.4375, 0.125, 0.375, 0.125, 0.4375, 0.0625, 0.5, 0.0625, 0.5, 0.125, 0.4375, 0.125, 0.4375, 0.5625, 0.5, 0.5625, 0.5, 0.625, 0.4375, 0.625, 0.625, 0.5625, 0.875, 0.5625, 0.875, 0.625, 0.625, 0.625, 0.125, 0.5625, 0.375, 0.5625, 0.375, 0.625, 0.125, 0.625, 0.5, 0.5625, 0.625, 0.5625, 0.625, 0.625, 0.5, 0.625, 0.5, 0.0625, 0.625, 0.0625, 0.625, 0.125, 0.5, 0.125, 0.5, 0.0, 0.625, 0.0, 0.625, 0.0625, 0.5, 0.0625, 0.4375, 0.0, 0.5, 0.0, 0.5, 0.0625, 0.4375, 0.0625, 0.375, 0.0, 0.4375, 0.0, 0.4375, 0.0625, 0.375, 0.0625, 0.375, 0.625, 0.4375, 0.625, 0.4375, 0.6875, 0.375, 0.6875, 0.4375, 0.625, 0.5, 0.625, 0.5, 0.6875, 0.4375, 0.6875, 0.625, 0.625, 0.875, 0.625, 0.875, 0.6875, 0.625, 0.6875, 0.125, 0.625, 0.375, 0.625, 0.375, 0.6875, 0.125, 0.6875, 0.5, 0.625, 0.625, 0.625, 0.625, 0.6875, 0.5, 0.6875, 0.5, 0.5, 0.625, 0.5, 0.625, 0.5625, 0.5, 0.5625, 0.125, 0.5, 0.375, 0.5, 0.375, 0.5625, 0.125, 0.5625, 0.625, 0.5, 0.875, 0.5, 0.875, 0.5625, 0.625, 0.5625, 0.4375, 0.5, 0.5, 0.5, 0.5, 0.5625, 0.4375, 0.5625, 0.375, 0.5, 0.4375, 0.5, 0.4375, 0.5625, 0.375, 0.5625, 0.375, 0.125, 0.4375, 0.125, 0.4375, 0.1875, 0.375, 0.1875, 0.4375, 0.125, 0.5, 0.125, 0.5, 0.1875, 0.4375, 0.1875, 0.5, 0.125, 0.625, 0.125, 0.625, 0.1875, 0.5, 0.1875])
me_cube_001.materials.append(mat_material_003)
me_cube_001.use_remesh_fix_poles = True
me_cube_001.use_remesh_preserve_attributes = False
me_cube_001.use_mirror_vertex_groups = False
me_cube_001.update()
me_cube_002 = bpy.data.meshes.new('Cube.002')
me_cube_002.from_pydata([(-0.2667, -1.0, -0.6264), (-0.2556, -1.0, 0.2062), (-0.2667, 1.0, -0.6264), (-0.2556, 1.0, 0.2062), (0.1078, -1.0, -0.4992), (0.1031, -1.0, 0.2062), (0.1078, 1.0, -0.4992), (0.1031, 1.0, 0.2062), (-0.2669, -1.0, -0.5273), (-0.2669, 1.0, -0.5273), (0.1082, 1.0, -0.4105), (0.1082, -1.0, -0.4105)], [], [(8, 1, 3, 9), (9, 3, 7, 10), (10, 7, 5, 11), (11, 5, 1, 8), (2, 6, 4, 0), (7, 3, 1, 5), (4, 11, 8, 0), (6, 10, 11, 4), (2, 9, 10, 6), (0, 8, 9, 2)])
_uv = me_cube_002.uv_layers.new(name='UVMap')
_uv.uv.foreach_set('vector', [0.5, 0.0, 0.625, 0.0, 0.625, 0.25, 0.5, 0.25, 0.5, 0.25, 0.625, 0.25, 0.625, 0.5, 0.5, 0.5, 0.5, 0.5, 0.625, 0.5, 0.625, 0.75, 0.5, 0.75, 0.5, 0.75, 0.625, 0.75, 0.625, 1.0, 0.5, 1.0, 0.125, 0.5, 0.375, 0.5, 0.375, 0.75, 0.125, 0.75, 0.625, 0.5, 0.875, 0.5, 0.875, 0.75, 0.625, 0.75, 0.375, 0.75, 0.5, 0.75, 0.5, 1.0, 0.375, 1.0, 0.375, 0.5, 0.5, 0.5, 0.5, 0.75, 0.375, 0.75, 0.375, 0.25, 0.5, 0.25, 0.5, 0.5, 0.375, 0.5, 0.375, 0.0, 0.5, 0.0, 0.5, 0.25, 0.375, 0.25])
me_cube_002.materials.append(mat_material_002)
me_cube_002.use_remesh_fix_poles = True
me_cube_002.use_remesh_preserve_attributes = False
me_cube_002.use_mirror_vertex_groups = False
me_cube_002.update()
me_cube_003 = bpy.data.meshes.new('Cube.003')
me_cube_003.from_pydata([(-1.055, -1.0, -1.0), (-0.4295, -0.03819, 0.7096), (-1.055, 1.0, -1.0), (-0.4295, 0.03819, 0.7096), (0.7914, -1.0, -1.0), (-0.1041, -0.03819, 0.7096), (0.7914, 1.0, -1.0), (-0.1041, 0.03819, 0.7096), (-0.6749, -0.2384, 0.01022), (-0.6749, 0.2384, 0.01022), (0.2516, 0.2384, 0.02249), (0.2516, -0.2384, 0.02249), (-0.6872, -0.06698, 0.5041), (-0.6872, 0.06698, 0.5041), (0.1903, 0.06698, 0.5532), (0.1903, -0.06698, 0.5532), (-1.055, 1.0, -0.1524), (0.7914, 1.0, -0.1524), (0.7914, -1.0, -0.1524), (-1.055, -1.0, -0.1524)], [], [(12, 1, 3, 13), (13, 3, 7, 14), (14, 7, 5, 15), (15, 5, 1, 12), (2, 6, 4, 0), (7, 3, 1, 5), (18, 11, 8, 19), (17, 10, 11, 18), (16, 9, 10, 17), (19, 8, 9, 16), (11, 15, 12, 8), (10, 14, 15, 11), (9, 13, 14, 10), (8, 12, 13, 9), (0, 19, 16, 2), (2, 16, 17, 6), (6, 17, 18, 4), (4, 18, 19, 0)])
_uv = me_cube_003.uv_layers.new(name='UVMap')
_uv.uv.foreach_set('vector', [0.5625, 0.0, 0.625, 0.0, 0.625, 0.25, 0.5625, 0.25, 0.5625, 0.25, 0.625, 0.25, 0.625, 0.5, 0.5625, 0.5, 0.5625, 0.5, 0.625, 0.5, 0.625, 0.75, 0.5625, 0.75, 0.5625, 0.75, 0.625, 0.75, 0.625, 1.0, 0.5625, 1.0, 0.125, 0.5, 0.375, 0.5, 0.375, 0.75, 0.125, 0.75, 0.625, 0.5, 0.875, 0.5, 0.875, 0.75, 0.625, 0.75, 0.4375, 0.75, 0.5, 0.75, 0.5, 1.0, 0.4375, 1.0, 0.4375, 0.5, 0.5, 0.5, 0.5, 0.75, 0.4375, 0.75, 0.4375, 0.25, 0.5, 0.25, 0.5, 0.5, 0.4375, 0.5, 0.4375, 0.0, 0.5, 0.0, 0.5, 0.25, 0.4375, 0.25, 0.5, 0.75, 0.5625, 0.75, 0.5625, 1.0, 0.5, 1.0, 0.5, 0.5, 0.5625, 0.5, 0.5625, 0.75, 0.5, 0.75, 0.5, 0.25, 0.5625, 0.25, 0.5625, 0.5, 0.5, 0.5, 0.5, 0.0, 0.5625, 0.0, 0.5625, 0.25, 0.5, 0.25, 0.375, 0.0, 0.4375, 0.0, 0.4375, 0.25, 0.375, 0.25, 0.375, 0.25, 0.4375, 0.25, 0.4375, 0.5, 0.375, 0.5, 0.375, 0.5, 0.4375, 0.5, 0.4375, 0.75, 0.375, 0.75, 0.375, 0.75, 0.4375, 0.75, 0.4375, 1.0, 0.375, 1.0])
me_cube_003.materials.append(mat_material_004)
me_cube_003.use_remesh_fix_poles = True
me_cube_003.use_remesh_preserve_attributes = False
me_cube_003.use_mirror_vertex_groups = False
me_cube_003.update()
me_cylinder_003 = bpy.data.meshes.new('Cylinder.003')
me_cylinder_003.from_pydata([(0.0, 0.05, -0.25), (0.0, 0.05, 0.25), (0.009755, 0.04904, -0.25), (0.009755, 0.04904, 0.25), (0.01913, 0.04619, -0.25), (0.01913, 0.04619, 0.25), (0.02778, 0.04157, -0.25), (0.02778, 0.04157, 0.25), (0.03536, 0.03536, -0.25), (0.03536, 0.03536, 0.25), (0.04157, 0.02778, -0.25), (0.04157, 0.02778, 0.25), (0.04619, 0.01913, -0.25), (0.04619, 0.01913, 0.25), (0.04904, 0.009755, -0.25), (0.04904, 0.009755, 0.25), (0.05, 3.775e-09, -0.25), (0.05, 3.775e-09, 0.25), (0.04904, -0.009755, -0.25), (0.04904, -0.009755, 0.25), (0.04619, -0.01913, -0.25), (0.04619, -0.01913, 0.25), (0.04157, -0.02778, -0.25), (0.04157, -0.02778, 0.25), (0.03536, -0.03536, -0.25), (0.03536, -0.03536, 0.25), (0.02778, -0.04157, -0.25), (0.02778, -0.04157, 0.25), (0.01913, -0.04619, -0.25), (0.01913, -0.04619, 0.25), (0.009755, -0.04904, -0.25), (0.009755, -0.04904, 0.25), (-1.629e-08, -0.05, -0.25), (-1.629e-08, -0.05, 0.25), (-0.009755, -0.04904, -0.25), (-0.009755, -0.04904, 0.25), (-0.01913, -0.04619, -0.25), (-0.01913, -0.04619, 0.25), (-0.02778, -0.04157, -0.25), (-0.02778, -0.04157, 0.25), (-0.03536, -0.03536, -0.25), (-0.03536, -0.03536, 0.25), (-0.04157, -0.02778, -0.25), (-0.04157, -0.02778, 0.25), (-0.04619, -0.01913, -0.25), (-0.04619, -0.01913, 0.25), (-0.04904, -0.009754, -0.25), (-0.04904, -0.009754, 0.25), (-0.05, 4.828e-08, -0.25), (-0.05, 4.828e-08, 0.25), (-0.04904, 0.009755, -0.25), (-0.04904, 0.009755, 0.25), (-0.04619, 0.01913, -0.25), (-0.04619, 0.01913, 0.25), (-0.04157, 0.02778, -0.25), (-0.04157, 0.02778, 0.25), (-0.03536, 0.03536, -0.25), (-0.03536, 0.03536, 0.25), (-0.02778, 0.04157, -0.25), (-0.02778, 0.04157, 0.25), (-0.01913, 0.04619, -0.25), (-0.01913, 0.04619, 0.25), (-0.009754, 0.04904, -0.25), (-0.009754, 0.04904, 0.25)], [], [(0, 1, 3, 2), (2, 3, 5, 4), (4, 5, 7, 6), (6, 7, 9, 8), (8, 9, 11, 10), (10, 11, 13, 12), (12, 13, 15, 14), (14, 15, 17, 16), (16, 17, 19, 18), (18, 19, 21, 20), (20, 21, 23, 22), (22, 23, 25, 24), (24, 25, 27, 26), (26, 27, 29, 28), (28, 29, 31, 30), (30, 31, 33, 32), (32, 33, 35, 34), (34, 35, 37, 36), (36, 37, 39, 38), (38, 39, 41, 40), (40, 41, 43, 42), (42, 43, 45, 44), (44, 45, 47, 46), (46, 47, 49, 48), (48, 49, 51, 50), (50, 51, 53, 52), (52, 53, 55, 54), (54, 55, 57, 56), (56, 57, 59, 58), (58, 59, 61, 60), (3, 1, 63, 61, 59, 57, 55, 53, 51, 49, 47, 45, 43, 41, 39, 37, 35, 33, 31, 29, 27, 25, 23, 21, 19, 17, 15, 13, 11, 9, 7, 5), (60, 61, 63, 62), (62, 63, 1, 0), (0, 2, 4, 6, 8, 10, 12, 14, 16, 18, 20, 22, 24, 26, 28, 30, 32, 34, 36, 38, 40, 42, 44, 46, 48, 50, 52, 54, 56, 58, 60, 62)])
_uv = me_cylinder_003.uv_layers.new(name='UVMap')
_uv.uv.foreach_set('vector', [1.0, 0.5, 1.0, 1.0, 0.9688, 1.0, 0.9688, 0.5, 0.9688, 0.5, 0.9688, 1.0, 0.9375, 1.0, 0.9375, 0.5, 0.9375, 0.5, 0.9375, 1.0, 0.9062, 1.0, 0.9062, 0.5, 0.9062, 0.5, 0.9062, 1.0, 0.875, 1.0, 0.875, 0.5, 0.875, 0.5, 0.875, 1.0, 0.8438, 1.0, 0.8438, 0.5, 0.8438, 0.5, 0.8438, 1.0, 0.8125, 1.0, 0.8125, 0.5, 0.8125, 0.5, 0.8125, 1.0, 0.7812, 1.0, 0.7812, 0.5, 0.7812, 0.5, 0.7812, 1.0, 0.75, 1.0, 0.75, 0.5, 0.75, 0.5, 0.75, 1.0, 0.7188, 1.0, 0.7188, 0.5, 0.7188, 0.5, 0.7188, 1.0, 0.6875, 1.0, 0.6875, 0.5, 0.6875, 0.5, 0.6875, 1.0, 0.6562, 1.0, 0.6562, 0.5, 0.6562, 0.5, 0.6562, 1.0, 0.625, 1.0, 0.625, 0.5, 0.625, 0.5, 0.625, 1.0, 0.5938, 1.0, 0.5938, 0.5, 0.5938, 0.5, 0.5938, 1.0, 0.5625, 1.0, 0.5625, 0.5, 0.5625, 0.5, 0.5625, 1.0, 0.5312, 1.0, 0.5312, 0.5, 0.5312, 0.5, 0.5312, 1.0, 0.5, 1.0, 0.5, 0.5, 0.5, 0.5, 0.5, 1.0, 0.4688, 1.0, 0.4688, 0.5, 0.4688, 0.5, 0.4688, 1.0, 0.4375, 1.0, 0.4375, 0.5, 0.4375, 0.5, 0.4375, 1.0, 0.4062, 1.0, 0.4062, 0.5, 0.4062, 0.5, 0.4062, 1.0, 0.375, 1.0, 0.375, 0.5, 0.375, 0.5, 0.375, 1.0, 0.3438, 1.0, 0.3438, 0.5, 0.3438, 0.5, 0.3438, 1.0, 0.3125, 1.0, 0.3125, 0.5, 0.3125, 0.5, 0.3125, 1.0, 0.2812, 1.0, 0.2812, 0.5, 0.2812, 0.5, 0.2812, 1.0, 0.25, 1.0, 0.25, 0.5, 0.25, 0.5, 0.25, 1.0, 0.2188, 1.0, 0.2188, 0.5, 0.2188, 0.5, 0.2188, 1.0, 0.1875, 1.0, 0.1875, 0.5, 0.1875, 0.5, 0.1875, 1.0, 0.1562, 1.0, 0.1562, 0.5, 0.1562, 0.5, 0.1562, 1.0, 0.125, 1.0, 0.125, 0.5, 0.125, 0.5, 0.125, 1.0, 0.09375, 1.0, 0.09375, 0.5, 0.09375, 0.5, 0.09375, 1.0, 0.0625, 1.0, 0.0625, 0.5, 0.2968, 0.4854, 0.25, 0.49, 0.2032, 0.4854, 0.1582, 0.4717, 0.1167, 0.4496, 0.08029, 0.4197, 0.05045, 0.3833, 0.02827, 0.3418, 0.01461, 0.2968, 0.01, 0.25, 0.01461, 0.2032, 0.02827, 0.1582, 0.05045, 0.1167, 0.08029, 0.08029, 0.1167, 0.05045, 0.1582, 0.02827, 0.2032, 0.01461, 0.25, 0.01, 0.2968, 0.01461, 0.3418, 0.02827, 0.3833, 0.05045, 0.4197, 0.08029, 0.4496, 0.1167, 0.4717, 0.1582, 0.4854, 0.2032, 0.49, 0.25, 0.4854, 0.2968, 0.4717, 0.3418, 0.4496, 0.3833, 0.4197, 0.4197, 0.3833, 0.4496, 0.3418, 0.4717, 0.0625, 0.5, 0.0625, 1.0, 0.03125, 1.0, 0.03125, 0.5, 0.03125, 0.5, 0.03125, 1.0, 0.0, 1.0, 0.0, 0.5, 0.75, 0.49, 0.7968, 0.4854, 0.8418, 0.4717, 0.8833, 0.4496, 0.9197, 0.4197, 0.9496, 0.3833, 0.9717, 0.3418, 0.9854, 0.2968, 0.99, 0.25, 0.9854, 0.2032, 0.9717, 0.1582, 0.9496, 0.1167, 0.9197, 0.08029, 0.8833, 0.05045, 0.8418, 0.02827, 0.7968, 0.01461, 0.75, 0.01, 0.7032, 0.01461, 0.6582, 0.02827, 0.6167, 0.05045, 0.5803, 0.08029, 0.5504, 0.1167, 0.5283, 0.1582, 0.5146, 0.2032, 0.51, 0.25, 0.5146, 0.2968, 0.5283, 0.3418, 0.5504, 0.3833, 0.5803, 0.4197, 0.6167, 0.4496, 0.6582, 0.4717, 0.7032, 0.4854])
me_cylinder_003.materials.append(mat_material_004)
me_cylinder_003.use_remesh_fix_poles = True
me_cylinder_003.use_remesh_preserve_attributes = False
me_cylinder_003.use_mirror_vertex_groups = False
me_cylinder_003.update()
me_cylinder_004 = bpy.data.meshes.new('Cylinder.004')
me_cylinder_004.from_pydata([(0.0, 0.05, -0.25), (0.0, 0.05, 0.25), (0.009755, 0.04904, -0.25), (0.009755, 0.04904, 0.25), (0.01913, 0.04619, -0.25), (0.01913, 0.04619, 0.25), (0.02778, 0.04157, -0.25), (0.02778, 0.04157, 0.25), (0.03536, 0.03536, -0.25), (0.03536, 0.03536, 0.25), (0.04157, 0.02778, -0.25), (0.04157, 0.02778, 0.25), (0.04619, 0.01913, -0.25), (0.04619, 0.01913, 0.25), (0.04904, 0.009755, -0.25), (0.04904, 0.009755, 0.25), (0.05, 3.775e-09, -0.25), (0.05, 3.775e-09, 0.25), (0.04904, -0.009755, -0.25), (0.04904, -0.009755, 0.25), (0.04619, -0.01913, -0.25), (0.04619, -0.01913, 0.25), (0.04157, -0.02778, -0.25), (0.04157, -0.02778, 0.25), (0.03536, -0.03536, -0.25), (0.03536, -0.03536, 0.25), (0.02778, -0.04157, -0.25), (0.02778, -0.04157, 0.25), (0.01913, -0.04619, -0.25), (0.01913, -0.04619, 0.25), (0.009755, -0.04904, -0.25), (0.009755, -0.04904, 0.25), (-1.629e-08, -0.05, -0.25), (-1.629e-08, -0.05, 0.25), (-0.009755, -0.04904, -0.25), (-0.009755, -0.04904, 0.25), (-0.01913, -0.04619, -0.25), (-0.01913, -0.04619, 0.25), (-0.02778, -0.04157, -0.25), (-0.02778, -0.04157, 0.25), (-0.03536, -0.03536, -0.25), (-0.03536, -0.03536, 0.25), (-0.04157, -0.02778, -0.25), (-0.04157, -0.02778, 0.25), (-0.04619, -0.01913, -0.25), (-0.04619, -0.01913, 0.25), (-0.04904, -0.009754, -0.25), (-0.04904, -0.009754, 0.25), (-0.05, 4.828e-08, -0.25), (-0.05, 4.828e-08, 0.25), (-0.04904, 0.009755, -0.25), (-0.04904, 0.009755, 0.25), (-0.04619, 0.01913, -0.25), (-0.04619, 0.01913, 0.25), (-0.04157, 0.02778, -0.25), (-0.04157, 0.02778, 0.25), (-0.03536, 0.03536, -0.25), (-0.03536, 0.03536, 0.25), (-0.02778, 0.04157, -0.25), (-0.02778, 0.04157, 0.25), (-0.01913, 0.04619, -0.25), (-0.01913, 0.04619, 0.25), (-0.009754, 0.04904, -0.25), (-0.009754, 0.04904, 0.25)], [], [(0, 1, 3, 2), (2, 3, 5, 4), (4, 5, 7, 6), (6, 7, 9, 8), (8, 9, 11, 10), (10, 11, 13, 12), (12, 13, 15, 14), (14, 15, 17, 16), (16, 17, 19, 18), (18, 19, 21, 20), (20, 21, 23, 22), (22, 23, 25, 24), (24, 25, 27, 26), (26, 27, 29, 28), (28, 29, 31, 30), (30, 31, 33, 32), (32, 33, 35, 34), (34, 35, 37, 36), (36, 37, 39, 38), (38, 39, 41, 40), (40, 41, 43, 42), (42, 43, 45, 44), (44, 45, 47, 46), (46, 47, 49, 48), (48, 49, 51, 50), (50, 51, 53, 52), (52, 53, 55, 54), (54, 55, 57, 56), (56, 57, 59, 58), (58, 59, 61, 60), (3, 1, 63, 61, 59, 57, 55, 53, 51, 49, 47, 45, 43, 41, 39, 37, 35, 33, 31, 29, 27, 25, 23, 21, 19, 17, 15, 13, 11, 9, 7, 5), (60, 61, 63, 62), (62, 63, 1, 0), (0, 2, 4, 6, 8, 10, 12, 14, 16, 18, 20, 22, 24, 26, 28, 30, 32, 34, 36, 38, 40, 42, 44, 46, 48, 50, 52, 54, 56, 58, 60, 62)])
_uv = me_cylinder_004.uv_layers.new(name='UVMap')
_uv.uv.foreach_set('vector', [1.0, 0.5, 1.0, 1.0, 0.9688, 1.0, 0.9688, 0.5, 0.9688, 0.5, 0.9688, 1.0, 0.9375, 1.0, 0.9375, 0.5, 0.9375, 0.5, 0.9375, 1.0, 0.9062, 1.0, 0.9062, 0.5, 0.9062, 0.5, 0.9062, 1.0, 0.875, 1.0, 0.875, 0.5, 0.875, 0.5, 0.875, 1.0, 0.8438, 1.0, 0.8438, 0.5, 0.8438, 0.5, 0.8438, 1.0, 0.8125, 1.0, 0.8125, 0.5, 0.8125, 0.5, 0.8125, 1.0, 0.7812, 1.0, 0.7812, 0.5, 0.7812, 0.5, 0.7812, 1.0, 0.75, 1.0, 0.75, 0.5, 0.75, 0.5, 0.75, 1.0, 0.7188, 1.0, 0.7188, 0.5, 0.7188, 0.5, 0.7188, 1.0, 0.6875, 1.0, 0.6875, 0.5, 0.6875, 0.5, 0.6875, 1.0, 0.6562, 1.0, 0.6562, 0.5, 0.6562, 0.5, 0.6562, 1.0, 0.625, 1.0, 0.625, 0.5, 0.625, 0.5, 0.625, 1.0, 0.5938, 1.0, 0.5938, 0.5, 0.5938, 0.5, 0.5938, 1.0, 0.5625, 1.0, 0.5625, 0.5, 0.5625, 0.5, 0.5625, 1.0, 0.5312, 1.0, 0.5312, 0.5, 0.5312, 0.5, 0.5312, 1.0, 0.5, 1.0, 0.5, 0.5, 0.5, 0.5, 0.5, 1.0, 0.4688, 1.0, 0.4688, 0.5, 0.4688, 0.5, 0.4688, 1.0, 0.4375, 1.0, 0.4375, 0.5, 0.4375, 0.5, 0.4375, 1.0, 0.4062, 1.0, 0.4062, 0.5, 0.4062, 0.5, 0.4062, 1.0, 0.375, 1.0, 0.375, 0.5, 0.375, 0.5, 0.375, 1.0, 0.3438, 1.0, 0.3438, 0.5, 0.3438, 0.5, 0.3438, 1.0, 0.3125, 1.0, 0.3125, 0.5, 0.3125, 0.5, 0.3125, 1.0, 0.2812, 1.0, 0.2812, 0.5, 0.2812, 0.5, 0.2812, 1.0, 0.25, 1.0, 0.25, 0.5, 0.25, 0.5, 0.25, 1.0, 0.2188, 1.0, 0.2188, 0.5, 0.2188, 0.5, 0.2188, 1.0, 0.1875, 1.0, 0.1875, 0.5, 0.1875, 0.5, 0.1875, 1.0, 0.1562, 1.0, 0.1562, 0.5, 0.1562, 0.5, 0.1562, 1.0, 0.125, 1.0, 0.125, 0.5, 0.125, 0.5, 0.125, 1.0, 0.09375, 1.0, 0.09375, 0.5, 0.09375, 0.5, 0.09375, 1.0, 0.0625, 1.0, 0.0625, 0.5, 0.2968, 0.4854, 0.25, 0.49, 0.2032, 0.4854, 0.1582, 0.4717, 0.1167, 0.4496, 0.08029, 0.4197, 0.05045, 0.3833, 0.02827, 0.3418, 0.01461, 0.2968, 0.01, 0.25, 0.01461, 0.2032, 0.02827, 0.1582, 0.05045, 0.1167, 0.08029, 0.08029, 0.1167, 0.05045, 0.1582, 0.02827, 0.2032, 0.01461, 0.25, 0.01, 0.2968, 0.01461, 0.3418, 0.02827, 0.3833, 0.05045, 0.4197, 0.08029, 0.4496, 0.1167, 0.4717, 0.1582, 0.4854, 0.2032, 0.49, 0.25, 0.4854, 0.2968, 0.4717, 0.3418, 0.4496, 0.3833, 0.4197, 0.4197, 0.3833, 0.4496, 0.3418, 0.4717, 0.0625, 0.5, 0.0625, 1.0, 0.03125, 1.0, 0.03125, 0.5, 0.03125, 0.5, 0.03125, 1.0, 0.0, 1.0, 0.0, 0.5, 0.75, 0.49, 0.7968, 0.4854, 0.8418, 0.4717, 0.8833, 0.4496, 0.9197, 0.4197, 0.9496, 0.3833, 0.9717, 0.3418, 0.9854, 0.2968, 0.99, 0.25, 0.9854, 0.2032, 0.9717, 0.1582, 0.9496, 0.1167, 0.9197, 0.08029, 0.8833, 0.05045, 0.8418, 0.02827, 0.7968, 0.01461, 0.75, 0.01, 0.7032, 0.01461, 0.6582, 0.02827, 0.6167, 0.05045, 0.5803, 0.08029, 0.5504, 0.1167, 0.5283, 0.1582, 0.5146, 0.2032, 0.51, 0.25, 0.5146, 0.2968, 0.5283, 0.3418, 0.5504, 0.3833, 0.5803, 0.4197, 0.6167, 0.4496, 0.6582, 0.4717, 0.7032, 0.4854])
me_cylinder_004.materials.append(mat_material_005)
me_cylinder_004.use_remesh_fix_poles = True
me_cylinder_004.use_remesh_preserve_attributes = False
me_cylinder_004.use_mirror_vertex_groups = False
me_cylinder_004.update()
me_cube_004 = bpy.data.meshes.new('Cube.004')
me_cube_004.from_pydata([(-0.528, -0.5217, -1.342), (-0.528, 0.5207, -1.342), (1.327, -0.5217, -0.4479), (1.327, 0.5207, -0.4479), (0.7913, -0.382, 0.5594), (0.7913, 0.3814, 0.5594), (0.8776, 0.3814, 0.5718), (0.8776, -0.382, 0.5718), (0.7941, -0.382, 1.099), (0.7941, 0.3814, 1.099), (0.8815, 0.3814, 1.099), (0.8815, -0.382, 1.099), (-0.5012, 0.5207, 0.2073), (1.339, 0.5207, 0.4508), (1.339, -0.5217, 0.4508), (-0.5012, -0.5217, 0.2073), (-0.528, -0.0004838, -1.342), (1.327, -0.0004838, -0.4479), (0.8776, -0.0003068, 0.5718), (0.7913, -0.0003068, 0.5594), (0.8815, -0.0003068, 0.752), (0.7941, -0.0003068, 0.745), (-0.5012, -0.0004838, 0.2073), (1.339, -0.0006437, 0.4508), (1.327, 0.2601, -0.4479), (0.7913, 0.1905, 0.5594), (0.7941, 0.2682, 1.099), (-0.5012, 0.2601, 0.2073), (-0.528, 0.2601, -1.342), (0.8776, 0.1905, 0.5718), (0.8815, 0.2682, 1.099), (1.339, 0.1581, 0.4508), (-0.528, -0.2637, -1.342), (0.8776, -0.193, 0.5718), (0.8815, -0.2707, 1.099), (1.339, -0.161, 0.4508), (1.327, -0.2637, -0.4479), (0.7913, -0.193, 0.5594), (0.7941, -0.2707, 1.099), (-0.5012, -0.2637, 0.2073), (0.7927, 0.3814, 0.9525), (0.8795, 0.3814, 0.9622), (0.8795, -0.382, 0.9622), (0.7927, -0.382, 0.9525), (0.8795, 0.2682, 0.9622), (0.7927, 0.2682, 0.9525), (0.7927, -0.2707, 0.9525), (0.8795, -0.2707, 0.9622), (-0.528, 0.1298, -1.342), (0.8776, 0.09512, 0.5718), (0.8815, 0.09512, 0.752), (1.339, 0.07874, 0.4508), (1.327, 0.1298, -0.4479), (0.7913, 0.09512, 0.5594), (0.7941, 0.09512, 0.745), (-0.5012, 0.1298, 0.2073), (1.327, -0.1321, -0.4479), (0.7913, -0.09668, 0.5594), (0.7941, -0.09668, 0.745), (-0.5012, -0.1321, 0.2073), (-0.528, -0.1321, -1.342), (0.8776, -0.09668, 0.5718), (0.8815, -0.09668, 0.752), (1.339, -0.08081, 0.4508)], [], [(30, 10, 9, 26), (32, 36, 2, 0), (14, 7, 4, 15), (35, 33, 7, 14), (12, 5, 6, 13), (27, 25, 5, 12), (42, 11, 8, 43), (47, 34, 11, 42), (40, 9, 10, 41), (45, 26, 9, 40), (28, 27, 12, 1), (1, 12, 13, 3), (36, 35, 14, 2), (2, 14, 15, 0), (52, 51, 23, 17), (60, 59, 22, 16), (59, 57, 19, 22), (51, 49, 18, 23), (48, 52, 17, 16), (62, 20, 21, 58), (1, 3, 24, 28), (13, 6, 29, 31), (41, 10, 30, 44), (3, 13, 31, 24), (48, 55, 27, 28), (55, 53, 25, 27), (50, 30, 26, 54), (11, 34, 38, 8), (15, 4, 37, 39), (43, 8, 38, 46), (0, 15, 39, 32), (56, 63, 35, 36), (63, 61, 33, 35), (60, 56, 36, 32), (4, 43, 46, 37), (6, 41, 44, 29), (25, 45, 40, 5), (5, 40, 41, 6), (33, 47, 42, 7), (7, 42, 43, 4), (20, 50, 54, 21), (22, 19, 53, 55), (16, 22, 55, 48), (28, 24, 52, 48), (31, 29, 49, 51), (24, 31, 51, 52), (19, 57, 37, 46, 38, 58, 21, 54, 26, 45, 25, 53), (16, 17, 56, 60), (23, 18, 61, 63), (17, 23, 63, 56), (34, 62, 58, 38), (39, 37, 57, 59), (18, 49, 29, 44, 30, 50, 20, 62, 34, 47, 33, 61), (32, 39, 59, 60)])
_uv = me_cube_004.uv_layers.new(name='UVMap')
_uv.uv.foreach_set('vector', [0.5625, 0.5625, 0.5625, 0.5, 0.5625, 0.25, 0.5625, 0.1875, 0.125, 0.6881, 0.375, 0.6881, 0.375, 0.75, 0.125, 0.75, 0.4375, 0.75, 0.5, 0.75, 0.5, 1.0, 0.4375, 1.0, 0.4375, 0.6881, 0.5, 0.6881, 0.5, 0.75, 0.4375, 0.75, 0.4375, 0.25, 0.5, 0.25, 0.5, 0.5, 0.4375, 0.5, 0.4375, 0.1875, 0.5, 0.1875, 0.5, 0.25, 0.4375, 0.25, 0.5312, 0.75, 0.5625, 0.75, 0.5625, 1.0, 0.5312, 1.0, 0.5312, 0.6881, 0.5625, 0.6881, 0.5625, 0.75, 0.5312, 0.75, 0.5312, 0.25, 0.5625, 0.25, 0.5625, 0.5, 0.5312, 0.5, 0.5312, 0.1875, 0.5625, 0.1875, 0.5625, 0.25, 0.5312, 0.25, 0.375, 0.1875, 0.4375, 0.1875, 0.4375, 0.25, 0.375, 0.25, 0.375, 0.25, 0.4375, 0.25, 0.4375, 0.5, 0.375, 0.5, 0.375, 0.6881, 0.4375, 0.6881, 0.4375, 0.75, 0.375, 0.75, 0.375, 0.75, 0.4375, 0.75, 0.4375, 1.0, 0.375, 1.0, 0.375, 0.5938, 0.4375, 0.5938, 0.4375, 0.625, 0.375, 0.625, 0.375, 0.09344, 0.4375, 0.09344, 0.4375, 0.125, 0.375, 0.125, 0.4375, 0.09344, 0.5, 0.09344, 0.5, 0.125, 0.4375, 0.125, 0.4375, 0.5938, 0.5, 0.5938, 0.5, 0.625, 0.4375, 0.625, 0.125, 0.5937, 0.375, 0.5938, 0.375, 0.625, 0.125, 0.625, 0.5625, 0.6566, 0.5625, 0.625, 0.5625, 0.125, 0.5625, 0.09344, 0.125, 0.5, 0.375, 0.5, 0.375, 0.5625, 0.125, 0.5625, 0.4375, 0.5, 0.5, 0.5, 0.5, 0.5625, 0.4375, 0.5625, 0.5312, 0.5, 0.5625, 0.5, 0.5625, 0.5625, 0.5312, 0.5625, 0.375, 0.5, 0.4375, 0.5, 0.4375, 0.5625, 0.375, 0.5625, 0.375, 0.1562, 0.4375, 0.1563, 0.4375, 0.1875, 0.375, 0.1875, 0.4375, 0.1563, 0.5, 0.1563, 0.5, 0.1875, 0.4375, 0.1875, 0.5625, 0.5938, 0.5625, 0.5625, 0.5625, 0.1875, 0.5625, 0.1562, 0.5625, 0.75, 0.5625, 0.6881, 0.5625, 0.06188, 0.5625, 0.0, 0.4375, 0.0, 0.5, 0.0, 0.5, 0.06188, 0.4375, 0.06188, 0.5312, 0.0, 0.5625, 0.0, 0.5625, 0.06188, 0.5312, 0.06188, 0.375, 0.0, 0.4375, 0.0, 0.4375, 0.06188, 0.375, 0.06188, 0.375, 0.6566, 0.4375, 0.6566, 0.4375, 0.6881, 0.375, 0.6881, 0.4375, 0.6566, 0.5, 0.6566, 0.5, 0.6881, 0.4375, 0.6881, 0.125, 0.6566, 0.375, 0.6566, 0.375, 0.6881, 0.125, 0.6881, 0.5, 0.0, 0.5312, 0.0, 0.5312, 0.06188, 0.5, 0.06188, 0.5, 0.5, 0.5312, 0.5, 0.5312, 0.5625, 0.5, 0.5625, 0.5, 0.1875, 0.5312, 0.1875, 0.5312, 0.25, 0.5, 0.25, 0.5, 0.25, 0.5312, 0.25, 0.5312, 0.5, 0.5, 0.5, 0.5, 0.6881, 0.5312, 0.6881, 0.5312, 0.75, 0.5, 0.75, 0.5, 0.75, 0.5312, 0.75, 0.5312, 1.0, 0.5, 1.0, 0.5625, 0.625, 0.5625, 0.5938, 0.5625, 0.1562, 0.5625, 0.125, 0.4375, 0.125, 0.5, 0.125, 0.5, 0.1563, 0.4375, 0.1563, 0.375, 0.125, 0.4375, 0.125, 0.4375, 0.1563, 0.375, 0.1562, 0.125, 0.5625, 0.375, 0.5625, 0.375, 0.5938, 0.125, 0.5937, 0.4375, 0.5625, 0.5, 0.5625, 0.5, 0.5938, 0.4375, 0.5938, 0.375, 0.5625, 0.4375, 0.5625, 0.4375, 0.5938, 0.375, 0.5938, 0.5, 0.125, 0.5, 0.09344, 0.5, 0.06188, 0.5312, 0.06188, 0.5625, 0.06188, 0.5625, 0.09344, 0.5625, 0.125, 0.5625, 0.1562, 0.5625, 0.1875, 0.5312, 0.1875, 0.5, 0.1875, 0.5, 0.1563, 0.125, 0.625, 0.375, 0.625, 0.375, 0.6566, 0.125, 0.6566, 0.4375, 0.625, 0.5, 0.625, 0.5, 0.6566, 0.4375, 0.6566, 0.375, 0.625, 0.4375, 0.625, 0.4375, 0.6566, 0.375, 0.6566, 0.5625, 0.6881, 0.5625, 0.6566, 0.5625, 0.09344, 0.5625, 0.06188, 0.4375, 0.06188, 0.5, 0.06188, 0.5, 0.09344, 0.4375, 0.09344, 0.5, 0.625, 0.5, 0.5938, 0.5, 0.5625, 0.5312, 0.5625, 0.5625, 0.5625, 0.5625, 0.5938, 0.5625, 0.625, 0.5625, 0.6566, 0.5625, 0.6881, 0.5312, 0.6881, 0.5, 0.6881, 0.5, 0.6566, 0.375, 0.06188, 0.4375, 0.06188, 0.4375, 0.09344, 0.375, 0.09344])
me_cube_004.materials.append(mat_material_001)
me_cube_004.use_remesh_fix_poles = True
me_cube_004.use_remesh_preserve_attributes = False
me_cube_004.use_mirror_vertex_groups = False
me_cube_004.update()
me_cube_005 = bpy.data.meshes.new('Cube.005')
me_cube_005.from_pydata([(0.003313, -1.0, -0.594), (-0.3307, -1.0, 1.0), (0.003313, 1.0, -0.594), (-0.3307, 1.0, 1.0), (0.06801, -1.0, -0.5574), (0.5329, -1.0, 1.025), (0.06801, 1.0, -0.5574), (0.5329, 1.0, 1.025), (-0.3175, -1.0, 0.002035), (-0.3175, 1.0, 0.002035), (-0.1155, 1.0, 0.0), (-0.1155, -1.0, 0.0), (-0.1646, 1.0, -0.3569), (-0.04523, 1.0, -0.2917), (-0.04523, -1.0, -0.2917), (-0.1646, -1.0, -0.3569), (-0.3747, -1.0, 0.501), (-0.3747, 1.0, 0.501), (-0.01683, 1.0, 0.5), (-0.01683, -1.0, 0.5)], [], [(16, 1, 3, 17), (17, 3, 7, 18), (18, 7, 5, 19), (19, 5, 1, 16), (2, 6, 4, 0), (7, 3, 1, 5), (14, 11, 8, 15), (13, 10, 11, 14), (12, 9, 10, 13), (15, 8, 9, 12), (0, 15, 12, 2), (2, 12, 13, 6), (6, 13, 14, 4), (4, 14, 15, 0), (11, 19, 16, 8), (10, 18, 19, 11), (9, 17, 18, 10), (8, 16, 17, 9)])
_uv = me_cube_005.uv_layers.new(name='UVMap')
_uv.uv.foreach_set('vector', [0.5625, 0.0, 0.625, 0.0, 0.625, 0.25, 0.5625, 0.25, 0.5625, 0.25, 0.625, 0.25, 0.625, 0.5, 0.5625, 0.5, 0.5625, 0.5, 0.625, 0.5, 0.625, 0.75, 0.5625, 0.75, 0.5625, 0.75, 0.625, 0.75, 0.625, 1.0, 0.5625, 1.0, 0.125, 0.5, 0.375, 0.5, 0.375, 0.75, 0.125, 0.75, 0.625, 0.5, 0.875, 0.5, 0.875, 0.75, 0.625, 0.75, 0.4375, 0.75, 0.5, 0.75, 0.5, 1.0, 0.4375, 1.0, 0.4375, 0.5, 0.5, 0.5, 0.5, 0.75, 0.4375, 0.75, 0.4375, 0.25, 0.5, 0.25, 0.5, 0.5, 0.4375, 0.5, 0.4375, 0.0, 0.5, 0.0, 0.5, 0.25, 0.4375, 0.25, 0.375, 0.0, 0.4375, 0.0, 0.4375, 0.25, 0.375, 0.25, 0.375, 0.25, 0.4375, 0.25, 0.4375, 0.5, 0.375, 0.5, 0.375, 0.5, 0.4375, 0.5, 0.4375, 0.75, 0.375, 0.75, 0.375, 0.75, 0.4375, 0.75, 0.4375, 1.0, 0.375, 1.0, 0.5, 0.75, 0.5625, 0.75, 0.5625, 1.0, 0.5, 1.0, 0.5, 0.5, 0.5625, 0.5, 0.5625, 0.75, 0.5, 0.75, 0.5, 0.25, 0.5625, 0.25, 0.5625, 0.5, 0.5, 0.5, 0.5, 0.0, 0.5625, 0.0, 0.5625, 0.25, 0.5, 0.25])
me_cube_005.materials.append(mat_material_001)
me_cube_005.use_remesh_fix_poles = True
me_cube_005.use_remesh_preserve_attributes = False
me_cube_005.use_mirror_vertex_groups = False
me_cube_005.update()
me_cube_006 = bpy.data.meshes.new('Cube.006')
me_cube_006.from_pydata([(-1.047, -1.0, 0.1898), (-1.047, 1.0, 0.1898), (-1.406, -1.0, 0.3326), (-1.406, 1.0, 0.3326), (-1.935, 1.0, 0.331), (-1.935, -1.0, 0.331), (-1.07, -1.0, 0.3928), (-1.07, 1.0, 0.3928), (-2.2, 1.0, -0.06709), (-2.2, -1.0, -0.06709), (-2.27, -1.0, 0.3129), (-2.27, 1.0, 0.3129), (-1.047, 0.0, 0.1569), (-1.406, 0.0, 0.3885), (-1.935, 0.0, 0.3689), (-1.07, 0.0, 0.4702), (-2.2, 0.0, -0.1598), (-2.27, 0.0, 0.3952), (-1.406, 0.5, 0.3663), (-1.935, 0.5, 0.3524), (-1.07, 0.5, 0.4359), (-2.2, 0.5, -0.144), (-2.27, 0.5, 0.375), (-1.047, 0.5, 0.1681), (-1.047, -0.5, 0.1681), (-1.406, -0.5, 0.3663), (-1.935, -0.5, 0.3524), (-1.07, -0.5, 0.4359), (-2.2, -0.5, -0.144), (-2.27, -0.5, 0.375)], [], [(19, 18, 3, 4), (22, 19, 4, 11), (18, 20, 7, 3), (23, 21, 8, 1), (21, 22, 11, 8), (28, 29, 17, 16), (24, 28, 16, 12), (25, 27, 15, 13), (29, 26, 14, 17), (26, 25, 13, 14), (16, 17, 22, 21), (12, 16, 21, 23), (13, 15, 20, 18), (17, 14, 19, 22), (14, 13, 18, 19), (5, 2, 25, 26), (10, 5, 26, 29), (2, 6, 27, 25), (0, 9, 28, 24), (9, 10, 29, 28), (6, 0, 1, 7), (24, 12, 23, 1, 0), (20, 15, 27, 6, 7), (5, 10, 9, 0, 6, 2), (8, 11, 4, 3, 7, 1)])
_uv = me_cube_006.uv_layers.new(name='UVMap')
_uv.uv.foreach_set('vector', [0.4377, 0.1875, 0.5003, 0.1875, 0.5003, 0.25, 0.4377, 0.25, 0.422, 0.1875, 0.4377, 0.1875, 0.4377, 0.25, 0.422, 0.25, 0.5003, 0.1875, 0.5627, 0.1875, 0.5627, 0.25, 0.5003, 0.25, 0.375, 0.1875, 0.4063, 0.1875, 0.4063, 0.25, 0.375, 0.25, 0.4063, 0.1875, 0.422, 0.1875, 0.422, 0.25, 0.4063, 0.25, 0.4063, 0.0625, 0.422, 0.0625, 0.422, 0.125, 0.4063, 0.125, 0.375, 0.0625, 0.4063, 0.0625, 0.4063, 0.125, 0.375, 0.125, 0.5003, 0.0625, 0.5627, 0.0625, 0.5627, 0.125, 0.5003, 0.125, 0.422, 0.0625, 0.4377, 0.0625, 0.4377, 0.125, 0.422, 0.125, 0.4377, 0.0625, 0.5003, 0.0625, 0.5003, 0.125, 0.4377, 0.125, 0.4063, 0.125, 0.422, 0.125, 0.422, 0.1875, 0.4063, 0.1875, 0.375, 0.125, 0.4063, 0.125, 0.4063, 0.1875, 0.375, 0.1875, 0.5003, 0.125, 0.5627, 0.125, 0.5627, 0.1875, 0.5003, 0.1875, 0.422, 0.125, 0.4377, 0.125, 0.4377, 0.1875, 0.422, 0.1875, 0.4377, 0.125, 0.5003, 0.125, 0.5003, 0.1875, 0.4377, 0.1875, 0.4377, 0.0, 0.5003, 0.0, 0.5003, 0.0625, 0.4377, 0.0625, 0.422, 0.0, 0.4377, 0.0, 0.4377, 0.0625, 0.422, 0.0625, 0.5003, 0.0, 0.5627, 0.0, 0.5627, 0.0625, 0.5003, 0.0625, 0.375, 0.0, 0.4063, 0.0, 0.4063, 0.0625, 0.375, 0.0625, 0.4063, 0.0, 0.422, 0.0, 0.422, 0.0625, 0.4063, 0.0625, 0.0, 0.0, 0.0, 0.0, 0.0, 0.0, 0.0, 0.0, 0.0, 0.0, 0.0, 0.0, 0.0, 0.0, 0.0, 0.0, 0.0, 0.0, 0.0, 0.0, 0.0, 0.0, 0.0, 0.0, 0.0, 0.0, 0.0, 0.0, 0.0, 0.0, 0.0, 0.0, 0.0, 0.0, 0.0, 0.0, 0.0, 0.0, 0.0, 0.0, 0.0, 0.0, 0.0, 0.0, 0.0, 0.0, 0.0, 0.0, 0.0, 0.0, 0.0, 0.0])
me_cube_006.materials.append(mat_material)
me_cube_006.use_remesh_fix_poles = True
me_cube_006.use_remesh_preserve_attributes = False
me_cube_006.use_mirror_vertex_groups = False
me_cube_006.update()

# ---- curves / text
cu_nurbspath = bpy.data.curves.new('NurbsPath', 'CURVE')
cu_nurbspath.dimensions = '3D'
_sp = cu_nurbspath.splines.new('NURBS'); _sp.points.add(4)
_sp.points.foreach_set('co', [-0.2103, 0.0, 0.0, 1.0, -0.1368, 0.0, -0.001207, 1.0, -0.03169, 0.0, 0.007582, 1.0, 0.01972, 0.0, -0.0357, 1.0, 0.07267, 0.0, -0.1302, 1.0])
_sp.order_u = 5
_sp.order_v = 0
_sp.use_endpoint_u = True
cu_nurbspath.materials.append(mat_material_004)
cu_nurbspath.use_path = True
cu_nurbspath.use_path_clamp = True
cu_nurbspath.bevel_depth = 0.039
cu_nurbspath.fill_mode = 'FULL'

# ---- objects
ob_cube = bpy.data.objects.new('Cube', me_cube)
ob_cylinder = bpy.data.objects.new('Cylinder', me_cylinder)
ob_cube_001 = bpy.data.objects.new('Cube.001', me_cube_001)
ob_cube_002 = bpy.data.objects.new('Cube.002', me_cube_002)
ob_cube_003 = bpy.data.objects.new('Cube.003', me_cube_003)
ob_cylinder_001 = bpy.data.objects.new('Cylinder.001', me_cylinder_003)
ob_nurbspath = bpy.data.objects.new('NurbsPath', cu_nurbspath)
ob_cylinder_002 = bpy.data.objects.new('Cylinder.002', me_cylinder_004)
ob_cube_004 = bpy.data.objects.new('Cube.004', me_cube_004)
ob_cube_005 = bpy.data.objects.new('Cube.005', me_cube_005)
ob_cube_006 = bpy.data.objects.new('Cube.006', me_cube_006)

# ---- transforms, parenting, visibility, modifiers, constraints
ob_cube.location = (0.0, 0.0, 0.0)
ob_cube.scale = (1.0, 0.1, 1.0)
ob_cube.lineart.crease_threshold = 0.0
ob_cylinder.location = (1.448, 0.0, 0.3438)
ob_cylinder.rotation_euler = (0.0, 1.571, 0.0)
ob_cylinder.scale = (0.8, 0.8, 3.8)
ob_cylinder.lineart.crease_threshold = 0.0
ob_cube_001.location = (1.229, 0.0, -0.001004)
ob_cube_001.scale = (0.75, 0.09, 0.75)
ob_cube_001.lineart.crease_threshold = 0.0
ob_cube_002.location = (0.0, 0.0, 0.01221)
ob_cube_002.scale = (1.0, 0.065, 1.0)
ob_cube_002.lineart.crease_threshold = 0.0
ob_cube_003.location = (1.573, 0.0, 0.5253)
ob_cube_003.scale = (0.1, 0.025, 0.1)
ob_cube_003.lineart.crease_threshold = 0.0
ob_cylinder_001.location = (1.001, 0.0, 0.4735)
ob_cylinder_001.rotation_euler = (0.0, 1.571, 0.0)
ob_cylinder_001.scale = (0.8, 0.8, 2.0)
ob_cylinder_001.lineart.crease_threshold = 0.0
ob_nurbspath.location = (1.709, 0.0, 0.4739)
ob_nurbspath.lineart.crease_threshold = 0.0
ob_cylinder_002.location = (2.588, 0.0, 0.3438)
ob_cylinder_002.rotation_euler = (0.0, 1.571, 0.0)
ob_cylinder_002.scale = (0.94, 0.94, 0.77)
ob_cylinder_002.lineart.crease_threshold = 0.0
ob_cube_004.location = (-1.017, 0.0, 0.4977)
ob_cube_004.scale = (0.1, 0.095, 0.1)
ob_cube_004.lineart.crease_threshold = 0.0
ob_cube_005.location = (-0.5341, 0.0, 0.07991)
ob_cube_005.scale = (0.1, 0.01, 0.1)
ob_cube_005.lineart.crease_threshold = 0.0
ob_cube_006.location = (0.0, 0.0, 0.0)
ob_cube_006.scale = (1.0, 0.1, 1.0)
ob_cube_006.lineart.crease_threshold = 0.0

# ---- collection membership
col_collection.objects.link(ob_cube)
col_collection.objects.link(ob_cylinder)
col_collection.objects.link(ob_cube_001)
col_collection.objects.link(ob_cube_002)
col_collection.objects.link(ob_cube_003)
col_collection.objects.link(ob_cylinder_001)
col_collection.objects.link(ob_nurbspath)
col_collection.objects.link(ob_cylinder_002)
col_collection.objects.link(ob_cube_004)
col_collection.objects.link(ob_cube_005)
col_collection.objects.link(ob_cube_006)

# ---- scene / render settings (as saved in the file)
scene.frame_start = 1; scene.frame_end = 250; scene.frame_set(129)
scene.render.engine = 'BLENDER_EEVEE_NEXT'
scene.cycles.use_denoising = False
scene.cycles.samples = 128
scene.cycles.sampling_pattern = 'TABULATED_SOBOL'
scene.cycles.use_adaptive_sampling = False
scene.cycles.use_light_tree = False
scene.view_settings.view_transform = 'Filmic'
bpy.context.view_layer.update()

# ---- added for rendering (the .blend has no active camera and no usable light): camera, sun
cam_auto = bpy.data.cameras.new('AutoCamera')
cam_auto.lens = 50.0
cam_auto.sensor_width = 36.0
cam_auto.clip_end = 1000.0
ob_auto_camera = bpy.data.objects.new('AutoCamera', cam_auto)
scene.collection.objects.link(ob_auto_camera)
ob_auto_camera.location = (5.65729, -6.48184, 4.73385)
ob_auto_camera.rotation_euler = (1.09748, -7.21219e-08, 0.694738)
scene.camera = ob_auto_camera
light_auto_sun = bpy.data.lights.new('AutoSun', 'SUN')
light_auto_sun.energy = 3.0
light_auto_sun.angle = 0.0523599
ob_auto_sun = bpy.data.objects.new('AutoSun', light_auto_sun)
scene.collection.objects.link(ob_auto_sun)
ob_auto_sun.rotation_euler = (0.872665, 0.174533, 0.523599)
bpy.context.view_layer.update()
